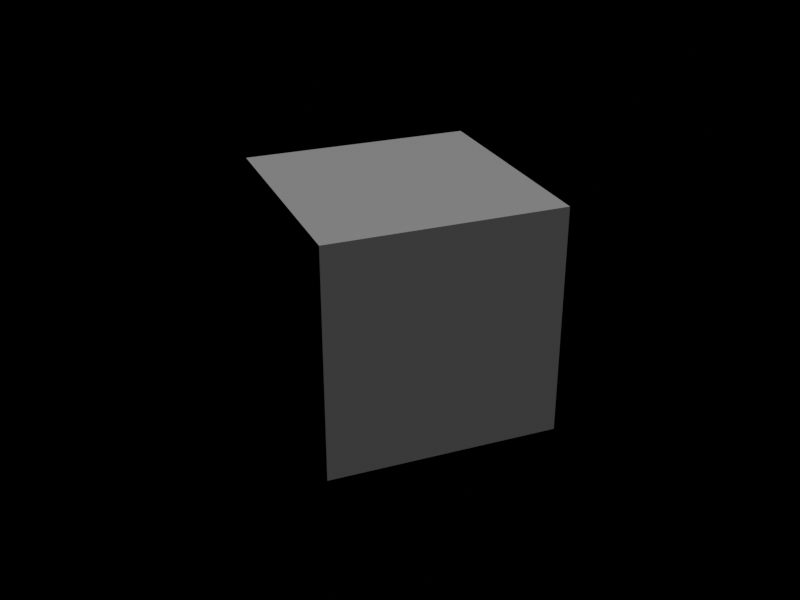 # Source: test_cubo.blend  (saved by Blender 4.0.36; exported with 4.5.12 LTS)
import bpy
from mathutils import Matrix  # noqa: F401  (used for matrix-valued properties, if any)

bpy.ops.wm.read_factory_settings(use_empty=True)
scene = bpy.context.scene
scene.name = 'Scene'

# ---- collections
col_collection = bpy.data.collections.new('Collection'); scene.collection.children.link(col_collection)

# ---- materials (node trees are filled in below, after node groups)
mat_material = bpy.data.materials.new('Material')
mat_material.alpha_threshold = 0.0
mat_material.use_transparent_shadow = False
mat_material.roughness = 0.5
mat_material.line_color = (0.0, 0.0, 0.0, 1.0)

# ---- material node trees
mat_material.use_nodes = True; mat_material.node_tree.nodes.clear()
_N = mat_material.node_tree.nodes; _L = mat_material.node_tree.links
n0 = _N.new('ShaderNodeOutputMaterial'); n0.name = 'Material Output'; n0.location = (300, 300)
n1 = _N.new('ShaderNodeBsdfPrincipled'); n1.name = 'Principled BSDF'; n1.location = (10, 300)
n1.inputs[3].default_value = 1.45
_L.new(n1.outputs[0], n0.inputs[0])
n0.is_active_output = True

# ---- world
world_world = bpy.data.worlds.new('World'); scene.world = world_world
world_world.use_nodes = True; world_world.node_tree.nodes.clear()
_N = world_world.node_tree.nodes; _L = world_world.node_tree.links
n0 = _N.new('ShaderNodeOutputWorld'); n0.name = 'World Output'; n0.location = (300, 300)
n1 = _N.new('ShaderNodeBackground'); n1.name = 'Background'; n1.location = (10, 300)
n1.inputs[0].default_value = (0.0, 0.0, 0.0, 1.0)
_L.new(n1.outputs[0], n0.inputs[0])
n0.is_active_output = True
world_world.color = (0.05088, 0.05088, 0.05088)
world_world.use_sun_shadow = False
world_world.sun_shadow_jitter_overblur = 0.0

# ---- cameras
cam_camera = bpy.data.cameras.new('Camera')
cam_camera.clip_end = 100.0
cam_camera.ortho_scale = 7.314

# ---- lights
light_sun = bpy.data.lights.new('Sun', 'SUN')
light_sun.transmission_factor = 0.0
light_sun.energy = 1.0

# ---- meshes
me_cube = bpy.data.meshes.new('Cube')
me_cube.from_pydata([(1.0, 1.0, 1.0), (1.0, 1.0, -1.0), (1.0, -1.0, 1.0), (1.0, -1.0, -1.0), (-1.0, 1.0, 1.0), (-1.0, 1.0, -1.0), (-1.0, -1.0, 1.0), (-1.0, -1.0, -1.0)], [], [(0, 4, 6, 2), (3, 2, 6, 7), (7, 6, 4, 5), (5, 1, 3, 7), (1, 0, 2, 3), (5, 4, 0, 1)])
_uv = me_cube.uv_layers.new(name='UVMap')
_uv.uv.foreach_set('vector', [0.625, 0.5, 0.875, 0.5, 0.875, 0.75, 0.625, 0.75, 0.375, 0.75, 0.625, 0.75, 0.625, 1.0, 0.375, 1.0, 0.375, 0.0, 0.625, 0.0, 0.625, 0.25, 0.375, 0.25, 0.125, 0.5, 0.375, 0.5, 0.375, 0.75, 0.125, 0.75, 0.375, 0.5, 0.625, 0.5, 0.625, 0.75, 0.375, 0.75, 0.375, 0.25, 0.625, 0.25, 0.625, 0.5, 0.375, 0.5])
me_cube.materials.append(mat_material)
me_cube.use_mirror_vertex_groups = False
me_cube.update()

# ---- objects
ob_cube = bpy.data.objects.new('Cube', me_cube)
ob_camera = bpy.data.objects.new('Camera', cam_camera)
ob_sun = bpy.data.objects.new('Sun', light_sun)

# ---- transforms, parenting, visibility, modifiers, constraints
ob_cube.location = (0.0, 0.0, 0.0)
ob_cube.rotation_euler = (0.0, -0.0, 2.765)
ob_cube.lock_rotations_4d = False
ob_cube.empty_display_type = 'ARROWS'
ob_cube.lineart.crease_threshold = 0.0
ob_camera.location = (6.137, -5.774, 4.123)
ob_camera.rotation_euler = (1.109, 4.011e-09, 0.8149)
ob_camera.lock_rotations_4d = False
ob_camera.empty_display_type = 'ARROWS'
ob_camera.color = (0.0, 0.0, 0.0, 0.0)
ob_camera.display_type = 'WIRE'
ob_camera.lineart.crease_threshold = 0.0
ob_sun.location = (0.4652, 1.949, 2.007)
ob_sun.rotation_euler = (-0.3587, 0.2581, -0.2692)

# ---- collection membership
col_collection.objects.link(ob_cube)
col_collection.objects.link(ob_camera)
col_collection.objects.link(ob_sun)

# ---- scene / render settings (as saved in the file)
scene.camera = ob_camera
scene.frame_start = 1; scene.frame_end = 25; scene.frame_set(11)
scene.render.engine = 'BLENDER_EEVEE_NEXT'
scene.render.image_settings.color_depth = '16'
scene.render.resolution_x = 160
scene.render.resolution_y = 120
scene.render.fps = 25
scene.render.filter_size = 0.01
scene.render.film_transparent = True
scene.cycles.sampling_pattern = 'TABULATED_SOBOL'
bpy.context.view_layer.update()
